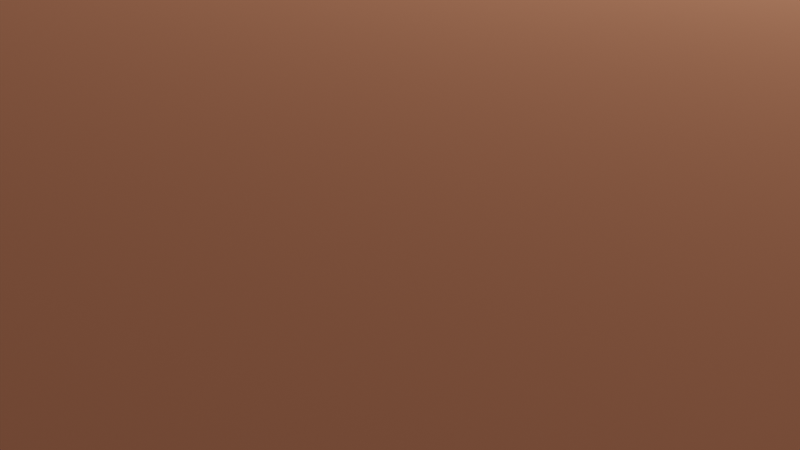 # Source: scene.blend  (saved by Blender 3.6.14; exported with 4.5.12 LTS)
import bpy
from mathutils import Matrix  # noqa: F401  (used for matrix-valued properties, if any)

bpy.ops.wm.read_factory_settings(use_empty=True)
scene = bpy.context.scene
scene.name = 'Scene'

# ---- collections
col_collection = bpy.data.collections.new('Collection'); scene.collection.children.link(col_collection)

# ---- materials (node trees are filled in below, after node groups)
mat_pt_base_color_002 = bpy.data.materials.new('pt_base_color.002')
mat_pt_base_color_002.use_transparent_shadow = False
mat_pt_base_color_002.diffuse_color = (0.9, 0.35, 0.2, 1.0)
mat_pt_plate_color_002 = bpy.data.materials.new('pt_plate_color.002')
mat_pt_plate_color_002.use_transparent_shadow = False
mat_pt_plate_color_002.diffuse_color = (0.2, 0.6, 0.9, 1.0)
mat_pt_bracket_color_002 = bpy.data.materials.new('pt_bracket_color.002')
mat_pt_bracket_color_002.use_transparent_shadow = False
mat_pt_bracket_color_002.diffuse_color = (0.3, 0.8, 0.4, 1.0)
mat_pt_strip_color_002 = bpy.data.materials.new('pt_strip_color.002')
mat_pt_strip_color_002.use_transparent_shadow = False
mat_pt_strip_color_002.diffuse_color = (0.95, 0.8, 0.2, 1.0)
mat_pt_block_color_002 = bpy.data.materials.new('pt_block_color.002')
mat_pt_block_color_002.use_transparent_shadow = False
mat_pt_block_color_002.diffuse_color = (0.7, 0.4, 0.9, 1.0)

# ---- material node trees

# ---- world
world_world = bpy.data.worlds.new('World'); scene.world = world_world
world_world.use_nodes = True; world_world.node_tree.nodes.clear()
_N = world_world.node_tree.nodes; _L = world_world.node_tree.links
n0 = _N.new('ShaderNodeOutputWorld'); n0.name = 'World Output'; n0.location = (300, 300)
n1 = _N.new('ShaderNodeBackground'); n1.name = 'Background'; n1.location = (10, 300)
n1.inputs[0].default_value = (0.05088, 0.05088, 0.05088, 1.0)
_L.new(n1.outputs[0], n0.inputs[0])
n0.is_active_output = True
world_world.color = (0.05088, 0.05088, 0.05088)
world_world.use_sun_shadow = False
world_world.sun_shadow_jitter_overblur = 0.0

# ---- cameras
cam_camera = bpy.data.cameras.new('Camera')
cam_camera.clip_end = 100.0
cam_camera.ortho_scale = 7.314

# ---- lights
light_light = bpy.data.lights.new('Light', 'POINT')
light_light.transmission_factor = 0.0
light_light.energy = 1000.0
light_light.shadow_soft_size = 0.1
light_light.shadow_maximum_resolution = 0.006
light_light.use_absolute_resolution = True

# ---- meshes
me_cube_054 = bpy.data.meshes.new('Cube.054')
me_cube_054.from_pydata([(-30.0, -20.0, -4.0), (-30.0, -20.0, 4.0), (-30.0, 20.0, -4.0), (-30.0, 20.0, 4.0), (30.0, -20.0, -4.0), (30.0, -20.0, 4.0), (30.0, 20.0, -4.0), (30.0, 20.0, 4.0)], [], [(0, 1, 3, 2), (2, 3, 7, 6), (6, 7, 5, 4), (4, 5, 1, 0), (2, 6, 4, 0), (7, 3, 1, 5)])
_uv = me_cube_054.uv_layers.new(name='UVMap')
_uv.uv.foreach_set('vector', [0.375, 0.0, 0.625, 0.0, 0.625, 0.25, 0.375, 0.25, 0.375, 0.25, 0.625, 0.25, 0.625, 0.5, 0.375, 0.5, 0.375, 0.5, 0.625, 0.5, 0.625, 0.75, 0.375, 0.75, 0.375, 0.75, 0.625, 0.75, 0.625, 1.0, 0.375, 1.0, 0.125, 0.5, 0.375, 0.5, 0.375, 0.75, 0.125, 0.75, 0.625, 0.5, 0.875, 0.5, 0.875, 0.75, 0.625, 0.75])
me_cube_054.materials.append(mat_pt_base_color_002)
me_cube_054.update()
me_cube_055 = bpy.data.meshes.new('Cube.055')
me_cube_055.from_pydata([(-40.0, -25.0, -3.0), (-40.0, -25.0, 3.0), (-40.0, 25.0, -3.0), (-40.0, 25.0, 3.0), (40.0, -25.0, -3.0), (40.0, -25.0, 3.0), (40.0, 25.0, -3.0), (40.0, 25.0, 3.0)], [], [(0, 1, 3, 2), (2, 3, 7, 6), (6, 7, 5, 4), (4, 5, 1, 0), (2, 6, 4, 0), (7, 3, 1, 5)])
_uv = me_cube_055.uv_layers.new(name='UVMap')
_uv.uv.foreach_set('vector', [0.375, 0.0, 0.625, 0.0, 0.625, 0.25, 0.375, 0.25, 0.375, 0.25, 0.625, 0.25, 0.625, 0.5, 0.375, 0.5, 0.375, 0.5, 0.625, 0.5, 0.625, 0.75, 0.375, 0.75, 0.375, 0.75, 0.625, 0.75, 0.625, 1.0, 0.375, 1.0, 0.125, 0.5, 0.375, 0.5, 0.375, 0.75, 0.125, 0.75, 0.625, 0.5, 0.875, 0.5, 0.875, 0.75, 0.625, 0.75])
me_cube_055.materials.append(mat_pt_plate_color_002)
me_cube_055.update()
me_cube_056 = bpy.data.meshes.new('Cube.056')
me_cube_056.from_pydata([(-15.0, -15.0, -5.0), (-15.0, -15.0, 5.0), (-15.0, 15.0, -5.0), (-15.0, 15.0, 5.0), (15.0, -15.0, -5.0), (15.0, -15.0, 5.0), (15.0, 15.0, -5.0), (15.0, 15.0, 5.0), (-1.414, 1.414, -5.0), (-1.269, 1.546, -5.0), (-1.111, 1.663, -5.0), (-0.9428, 1.764, -5.0), (-0.7654, 1.848, -5.0), (-0.196, 1.99, -5.0), (-0.3902, 1.962, -5.0), (-0.5806, 1.914, -5.0), (0.196, 1.99, -5.0), (0.5806, 1.914, -5.0), (0.3902, 1.962, -5.0), (0.9428, 1.764, -5.0), (1.269, 1.546, -5.0), (1.111, 1.663, -5.0), (0.7654, 1.848, -5.0), (1.414, -1.414, -5.0), (0.0, 2.0, -5.0), (1.546, -1.269, -5.0), (1.546, 1.269, -5.0), (1.764, -0.9428, -5.0), (1.764, 0.9428, -5.0), (1.663, -1.111, -5.0), (1.663, 1.111, -5.0), (1.914, -0.5806, -5.0), (1.914, 0.5806, -5.0), (2.0, 0.0, -5.0), (1.99, -0.196, -5.0), (1.99, 0.196, -5.0), (1.962, -0.3902, -5.0), (1.962, 0.3902, -5.0), (1.848, -0.7654, -5.0), (1.848, 0.7654, -5.0), (1.414, 1.414, -5.0), (-2.0, 0.0, -5.0), (-1.99, -0.196, -5.0), (-1.99, 0.196, -5.0), (-1.914, -0.5806, -5.0), (-1.962, -0.3902, -5.0), (-1.914, 0.5806, -5.0), (-1.962, 0.3902, -5.0), (-1.764, -0.9428, -5.0), (-1.764, 0.9428, -5.0), (-1.546, -1.269, -5.0), (-1.546, 1.269, -5.0), (-1.663, -1.111, -5.0), (-1.663, 1.111, -5.0), (-1.414, -1.414, -5.0), (-1.848, -0.7654, -5.0), (-1.848, 0.7654, -5.0), (-1.269, -1.546, -5.0), (-0.9428, -1.764, -5.0), (-1.111, -1.663, -5.0), (-0.5806, -1.914, -5.0), (-0.196, -1.99, -5.0), (-0.3902, -1.962, -5.0), (-0.7654, -1.848, -5.0), (0.196, -1.99, -5.0), (0.5806, -1.914, -5.0), (0.3902, -1.962, -5.0), (0.9428, -1.764, -5.0), (1.269, -1.546, -5.0), (1.111, -1.663, -5.0), (0.7654, -1.848, -5.0), (0.0, -2.0, -5.0), (-2.0, 0.0, 5.0), (-1.99, -0.196, 5.0), (-1.99, 0.196, 5.0), (-1.914, 0.5806, 5.0), (-1.914, -0.5806, 5.0), (-1.962, 0.3902, 5.0), (-1.962, -0.3902, 5.0), (-1.764, -0.9428, 5.0), (-1.764, 0.9428, 5.0), (-1.546, -1.269, 5.0), (-1.546, 1.269, 5.0), (-1.663, -1.111, 5.0), (-1.663, 1.111, 5.0), (-1.414, -1.414, 5.0), (-1.848, -0.7654, 5.0), (-1.848, 0.7654, 5.0), (-1.269, 1.546, 5.0), (-0.9428, 1.764, 5.0), (-1.111, 1.663, 5.0), (-0.5806, 1.914, 5.0), (-0.196, 1.99, 5.0), (-0.3902, 1.962, 5.0), (-0.7654, 1.848, 5.0), (0.196, 1.99, 5.0), (0.5806, 1.914, 5.0), (0.3902, 1.962, 5.0), (0.9428, 1.764, 5.0), (1.414, 1.414, 5.0), (1.269, 1.546, 5.0), (1.111, 1.663, 5.0), (0.7654, 1.848, 5.0), (0.0, 2.0, 5.0), (-1.414, 1.414, 5.0), (-1.269, -1.546, 5.0), (-1.111, -1.663, 5.0), (-0.9428, -1.764, 5.0), (-0.7654, -1.848, 5.0), (-0.196, -1.99, 5.0), (-0.3902, -1.962, 5.0), (-0.5806, -1.914, 5.0), (0.196, -1.99, 5.0), (0.5806, -1.914, 5.0), (0.3902, -1.962, 5.0), (0.9428, -1.764, 5.0), (1.269, -1.546, 5.0), (1.111, -1.663, 5.0), (0.7654, -1.848, 5.0), (0.0, -2.0, 5.0), (1.546, -1.269, 5.0), (1.546, 1.269, 5.0), (1.764, -0.9428, 5.0), (1.764, 0.9428, 5.0), (1.663, -1.111, 5.0), (1.663, 1.111, 5.0), (1.914, -0.5806, 5.0), (1.914, 0.5806, 5.0), (2.0, 0.0, 5.0), (1.99, -0.196, 5.0), (1.99, 0.196, 5.0), (1.962, -0.3902, 5.0), (1.962, 0.3902, 5.0), (1.848, -0.7654, 5.0), (1.848, 0.7654, 5.0), (1.414, -1.414, 5.0), (15.0, -1.73, 5.0), (15.0, 1.73, 5.0), (15.0, -1.73, -5.0), (15.0, 1.73, -5.0), (14.01, -0.196, -5.0), (14.0, 0.0, -5.0), (14.04, 0.3902, -5.0), (14.04, -0.3902, -5.0), (14.01, 0.196, -5.0), (14.09, -0.5806, -5.0), (14.24, 0.9428, -5.0), (14.15, -0.7654, -5.0), (14.15, 0.7654, -5.0), (14.24, -0.9428, -5.0), (14.09, 0.5806, -5.0), (14.34, -1.111, -5.0), (14.59, 1.414, -5.0), (14.45, -1.269, -5.0), (14.45, 1.269, -5.0), (14.73, -1.546, -5.0), (14.89, 1.663, -5.0), (14.89, -1.663, -5.0), (14.73, 1.546, -5.0), (14.59, -1.414, -5.0), (14.34, 1.111, -5.0), (14.01, -0.196, 5.0), (14.0, 0.0, 5.0), (14.04, -0.3902, 5.0), (14.01, 0.196, 5.0), (14.04, 0.3902, 5.0), (14.09, 0.5806, 5.0), (14.24, -0.9428, 5.0), (14.15, -0.7654, 5.0), (14.15, 0.7654, 5.0), (14.09, -0.5806, 5.0), (14.24, 0.9428, 5.0), (14.34, 1.111, 5.0), (14.59, -1.414, 5.0), (14.45, -1.269, 5.0), (14.45, 1.269, 5.0), (14.73, 1.546, 5.0), (14.89, 1.663, 5.0), (14.73, -1.546, 5.0), (14.89, -1.663, 5.0), (14.59, 1.414, 5.0), (14.34, -1.111, 5.0)], [], [(0, 1, 3, 2), (2, 3, 7, 6), (5, 4, 138, 136), (6, 7, 137, 139), (4, 5, 1, 0), (9, 8, 2, 6, 40, 20, 21, 19, 22, 17, 18, 16, 24, 13, 14, 15, 12, 11, 10), (4, 0, 2, 8, 51, 53, 49, 56, 46, 47, 43, 41, 42, 45, 44, 55, 48, 52, 50, 54, 57, 59, 58, 63, 60, 62, 61, 71, 64, 66, 65, 70, 67, 69, 68, 23, 25, 29, 27, 38, 31, 36, 34, 33, 35, 37, 32, 39, 28, 30, 26, 40, 6, 139, 156, 158, 152, 154, 160, 146, 148, 150, 142, 144, 141, 140, 143, 145, 147, 149, 151, 153, 159, 155, 157, 138), (105, 85, 1, 5, 135, 116, 117, 115, 118, 113, 114, 112, 119, 109, 110, 111, 108, 107, 106), (137, 7, 3, 1, 85, 81, 83, 79, 86, 76, 78, 73, 72, 74, 77, 75, 87, 80, 84, 82, 104, 88, 90, 89, 94, 91, 93, 92, 103, 95, 97, 96, 102, 98, 101, 100, 99, 121, 125, 123, 134, 127, 132, 130, 128, 129, 131, 126, 133, 122, 124, 120, 135, 5, 136, 179, 178, 173, 174, 181, 167, 168, 170, 163, 161, 162, 164, 165, 166, 169, 171, 172, 175, 180, 176, 177), (103, 24, 16, 95), (95, 16, 18, 97), (97, 18, 17, 96), (96, 17, 22, 102), (102, 22, 19, 98), (98, 19, 21, 101), (101, 21, 20, 100), (100, 20, 40, 99), (40, 26, 121, 99), (26, 30, 125, 121), (30, 28, 123, 125), (28, 39, 134, 123), (39, 32, 127, 134), (32, 37, 132, 127), (37, 35, 130, 132), (35, 33, 128, 130), (33, 34, 129, 128), (34, 36, 131, 129), (36, 31, 126, 131), (31, 38, 133, 126), (38, 27, 122, 133), (27, 29, 124, 122), (29, 25, 120, 124), (25, 23, 135, 120), (23, 68, 116, 135), (68, 69, 117, 116), (69, 67, 115, 117), (67, 70, 118, 115), (70, 65, 113, 118), (65, 66, 114, 113), (66, 64, 112, 114), (64, 71, 119, 112), (71, 61, 109, 119), (61, 62, 110, 109), (62, 60, 111, 110), (60, 63, 108, 111), (63, 58, 107, 108), (58, 59, 106, 107), (59, 57, 105, 106), (57, 54, 85, 105), (85, 54, 50, 81), (81, 50, 52, 83), (83, 52, 48, 79), (79, 48, 55, 86), (86, 55, 44, 76), (76, 44, 45, 78), (78, 45, 42, 73), (73, 42, 41, 72), (72, 41, 43, 74), (74, 43, 47, 77), (77, 47, 46, 75), (75, 46, 56, 87), (87, 56, 49, 80), (80, 49, 53, 84), (84, 53, 51, 82), (82, 51, 8, 104), (104, 8, 9, 88), (88, 9, 10, 90), (90, 10, 11, 89), (89, 11, 12, 94), (94, 12, 15, 91), (91, 15, 14, 93), (93, 14, 13, 92), (92, 13, 24, 103), (138, 157, 179, 136), (157, 155, 178, 179), (155, 159, 173, 178), (173, 159, 153, 174), (174, 153, 151, 181), (181, 151, 149, 167), (167, 149, 147, 168), (168, 147, 145, 170), (170, 145, 143, 163), (163, 143, 140, 161), (161, 140, 141, 162), (162, 141, 144, 164), (164, 144, 142, 165), (165, 142, 150, 166), (166, 150, 148, 169), (169, 148, 146, 171), (171, 146, 160, 172), (172, 160, 154, 175), (175, 154, 152, 180), (180, 152, 158, 176), (176, 158, 156, 177), (139, 137, 177, 156)])
_uv = me_cube_056.uv_layers.new(name='UVMap')
_uv.uv.foreach_set('vector', [0.375, 0.0, 0.625, 0.0, 0.625, 0.25, 0.375, 0.25, 0.375, 0.25, 0.625, 0.25, 0.625, 0.5, 0.375, 0.5, 0.625, 0.75, 0.375, 0.75, 0.375, 0.6394, 0.625, 0.6394, 0.375, 0.5, 0.625, 0.5, 0.625, 0.6106, 0.375, 0.6106, 0.375, 0.75, 0.625, 0.75, 0.625, 1.0, 0.375, 1.0, 0.2394, 0.6121, 0.2382, 0.6132, 0.125, 0.5, 0.375, 0.5, 0.2618, 0.6132, 0.2606, 0.6121, 0.2593, 0.6111, 0.2579, 0.6103, 0.2564, 0.6096, 0.2548, 0.6091, 0.2533, 0.6087, 0.2516, 0.6084, 0.25, 0.6083, 0.2484, 0.6084, 0.2467, 0.6087, 0.2452, 0.6091, 0.2436, 0.6096, 0.2421, 0.6103, 0.2407, 0.6111, 0.375, 0.75, 0.125, 0.75, 0.125, 0.5, 0.2382, 0.6132, 0.2371, 0.6144, 0.2361, 0.6157, 0.2353, 0.6171, 0.2346, 0.6186, 0.2341, 0.6202, 0.2337, 0.6217, 0.2334, 0.6234, 0.2333, 0.625, 0.2334, 0.6266, 0.2337, 0.6283, 0.2341, 0.6298, 0.2346, 0.6314, 0.2353, 0.6329, 0.2361, 0.6343, 0.2371, 0.6356, 0.2382, 0.6368, 0.2394, 0.6379, 0.2407, 0.6389, 0.2421, 0.6397, 0.2436, 0.6404, 0.2452, 0.6409, 0.2467, 0.6413, 0.2484, 0.6416, 0.25, 0.6417, 0.2516, 0.6416, 0.2533, 0.6413, 0.2548, 0.6409, 0.2564, 0.6404, 0.2579, 0.6397, 0.2593, 0.6389, 0.2606, 0.6379, 0.2618, 0.6368, 0.2629, 0.6356, 0.2639, 0.6343, 0.2647, 0.6329, 0.2654, 0.6314, 0.2659, 0.6298, 0.2663, 0.6283, 0.2666, 0.6266, 0.2667, 0.625, 0.2666, 0.6234, 0.2663, 0.6217, 0.2659, 0.6202, 0.2654, 0.6186, 0.2647, 0.6171, 0.2639, 0.6157, 0.2629, 0.6144, 0.2618, 0.6132, 0.375, 0.5, 0.375, 0.6106, 0.3741, 0.6111, 0.3728, 0.6121, 0.3715, 0.6132, 0.3704, 0.6144, 0.3695, 0.6157, 0.3686, 0.6171, 0.3679, 0.6186, 0.3674, 0.6202, 0.367, 0.6217, 0.3667, 0.6234, 0.3667, 0.625, 0.3667, 0.6266, 0.367, 0.6283, 0.3674, 0.6298, 0.3679, 0.6314, 0.3686, 0.6329, 0.3695, 0.6343, 0.3704, 0.6356, 0.3715, 0.6368, 0.3728, 0.6379, 0.3741, 0.6389, 0.375, 0.6394, 0.7606, 0.6379, 0.7618, 0.6368, 0.875, 0.75, 0.625, 0.75, 0.7382, 0.6368, 0.7394, 0.6379, 0.7407, 0.6389, 0.7421, 0.6397, 0.7436, 0.6404, 0.7452, 0.6409, 0.7467, 0.6413, 0.7484, 0.6416, 0.75, 0.6417, 0.7516, 0.6416, 0.7533, 0.6413, 0.7548, 0.6409, 0.7564, 0.6404, 0.7579, 0.6397, 0.7593, 0.6389, 0.625, 0.6106, 0.625, 0.5, 0.875, 0.5, 0.875, 0.75, 0.7618, 0.6368, 0.7629, 0.6356, 0.7639, 0.6343, 0.7647, 0.6329, 0.7654, 0.6314, 0.7659, 0.6298, 0.7663, 0.6283, 0.7666, 0.6266, 0.7667, 0.625, 0.7666, 0.6234, 0.7663, 0.6217, 0.7659, 0.6202, 0.7654, 0.6186, 0.7647, 0.6171, 0.7639, 0.6157, 0.7629, 0.6144, 0.7618, 0.6132, 0.7606, 0.6121, 0.7593, 0.6111, 0.7579, 0.6103, 0.7564, 0.6096, 0.7548, 0.6091, 0.7533, 0.6087, 0.7516, 0.6084, 0.75, 0.6083, 0.7484, 0.6084, 0.7467, 0.6087, 0.7452, 0.6091, 0.7436, 0.6096, 0.7421, 0.6103, 0.7407, 0.6111, 0.7394, 0.6121, 0.7382, 0.6132, 0.7371, 0.6144, 0.7361, 0.6157, 0.7353, 0.6171, 0.7346, 0.6186, 0.7341, 0.6202, 0.7337, 0.6217, 0.7334, 0.6234, 0.7333, 0.625, 0.7334, 0.6266, 0.7337, 0.6283, 0.7341, 0.6298, 0.7346, 0.6314, 0.7353, 0.6329, 0.7361, 0.6343, 0.7371, 0.6356, 0.7382, 0.6368, 0.625, 0.75, 0.625, 0.6394, 0.6259, 0.6389, 0.6272, 0.6379, 0.6285, 0.6368, 0.6296, 0.6356, 0.6305, 0.6343, 0.6314, 0.6329, 0.6321, 0.6314, 0.6326, 0.6298, 0.633, 0.6283, 0.6333, 0.6266, 0.6333, 0.625, 0.6333, 0.6234, 0.633, 0.6217, 0.6326, 0.6202, 0.6321, 0.6186, 0.6314, 0.6171, 0.6305, 0.6157, 0.6296, 0.6144, 0.6285, 0.6132, 0.6272, 0.6121, 0.6259, 0.6111, 1.0, 0.9583, 1.0, 0.5417, 0.9844, 0.5417, 0.9844, 0.9583, 0.9844, 0.9583, 0.9844, 0.5417, 0.9688, 0.5417, 0.9688, 0.9583, 0.9688, 0.9583, 0.9688, 0.5417, 0.9531, 0.5417, 0.9531, 0.9583, 0.9531, 0.9583, 0.9531, 0.5417, 0.9375, 0.5417, 0.9375, 0.9583, 0.9375, 0.9583, 0.9375, 0.5417, 0.9219, 0.5417, 0.9219, 0.9583, 0.9219, 0.9583, 0.9219, 0.5417, 0.9062, 0.5417, 0.9062, 0.9583, 0.9062, 0.9583, 0.9062, 0.5417, 0.8906, 0.5417, 0.8906, 0.9583, 0.8906, 0.9583, 0.8906, 0.5417, 0.875, 0.5417, 0.875, 0.9583, 0.875, 0.5417, 0.8594, 0.5417, 0.8594, 0.9583, 0.875, 0.9583, 0.8594, 0.5417, 0.8437, 0.5417, 0.8438, 0.9583, 0.8594, 0.9583, 0.8437, 0.5417, 0.8281, 0.5417, 0.8281, 0.9583, 0.8438, 0.9583, 0.8281, 0.5417, 0.8125, 0.5417, 0.8125, 0.9583, 0.8281, 0.9583, 0.8125, 0.5417, 0.7969, 0.5417, 0.7969, 0.9583, 0.8125, 0.9583, 0.7969, 0.5417, 0.7813, 0.5417, 0.7812, 0.9583, 0.7969, 0.9583, 0.7813, 0.5417, 0.7656, 0.5417, 0.7656, 0.9583, 0.7812, 0.9583, 0.7656, 0.5417, 0.75, 0.5417, 0.75, 0.9583, 0.7656, 0.9583, 0.75, 0.5417, 0.7344, 0.5417, 0.7344, 0.9583, 0.75, 0.9583, 0.7344, 0.5417, 0.7188, 0.5417, 0.7188, 0.9583, 0.7344, 0.9583, 0.7188, 0.5417, 0.7031, 0.5417, 0.7031, 0.9583, 0.7188, 0.9583, 0.7031, 0.5417, 0.6875, 0.5417, 0.6875, 0.9583, 0.7031, 0.9583, 0.6875, 0.5417, 0.6719, 0.5417, 0.6719, 0.9583, 0.6875, 0.9583, 0.6719, 0.5417, 0.6562, 0.5417, 0.6562, 0.9583, 0.6719, 0.9583, 0.6562, 0.5417, 0.6406, 0.5417, 0.6406, 0.9583, 0.6562, 0.9583, 0.6406, 0.5417, 0.625, 0.5417, 0.625, 0.9583, 0.6406, 0.9583, 0.625, 0.5417, 0.6094, 0.5417, 0.6094, 0.9583, 0.625, 0.9583, 0.6094, 0.5417, 0.5938, 0.5417, 0.5938, 0.9583, 0.6094, 0.9583, 0.5938, 0.5417, 0.5781, 0.5417, 0.5781, 0.9583, 0.5938, 0.9583, 0.5781, 0.5417, 0.5625, 0.5417, 0.5625, 0.9583, 0.5781, 0.9583, 0.5625, 0.5417, 0.5469, 0.5417, 0.5469, 0.9583, 0.5625, 0.9583, 0.5469, 0.5417, 0.5312, 0.5417, 0.5312, 0.9583, 0.5469, 0.9583, 0.5312, 0.5417, 0.5156, 0.5417, 0.5156, 0.9583, 0.5312, 0.9583, 0.5156, 0.5417, 0.5, 0.5417, 0.5, 0.9583, 0.5156, 0.9583, 0.5, 0.5417, 0.4844, 0.5417, 0.4844, 0.9583, 0.5, 0.9583, 0.4844, 0.5417, 0.4688, 0.5417, 0.4688, 0.9583, 0.4844, 0.9583, 0.4688, 0.5417, 0.4531, 0.5417, 0.4531, 0.9583, 0.4688, 0.9583, 0.4531, 0.5417, 0.4375, 0.5417, 0.4375, 0.9583, 0.4531, 0.9583, 0.4375, 0.5417, 0.4219, 0.5417, 0.4219, 0.9583, 0.4375, 0.9583, 0.4219, 0.5417, 0.4062, 0.5417, 0.4062, 0.9583, 0.4219, 0.9583, 0.4062, 0.5417, 0.3906, 0.5417, 0.3906, 0.9583, 0.4062, 0.9583, 0.3906, 0.5417, 0.375, 0.5417, 0.375, 0.9583, 0.3906, 0.9583, 0.375, 0.9583, 0.375, 0.5417, 0.3594, 0.5417, 0.3594, 0.9583, 0.3594, 0.9583, 0.3594, 0.5417, 0.3438, 0.5417, 0.3438, 0.9583, 0.3438, 0.9583, 0.3438, 0.5417, 0.3281, 0.5417, 0.3281, 0.9583, 0.3281, 0.9583, 0.3281, 0.5417, 0.3125, 0.5417, 0.3125, 0.9583, 0.3125, 0.9583, 0.3125, 0.5417, 0.2969, 0.5417, 0.2969, 0.9583, 0.2969, 0.9583, 0.2969, 0.5417, 0.2812, 0.5417, 0.2812, 0.9583, 0.2812, 0.9583, 0.2812, 0.5417, 0.2656, 0.5417, 0.2656, 0.9583, 0.2656, 0.9583, 0.2656, 0.5417, 0.25, 0.5417, 0.25, 0.9583, 0.25, 0.9583, 0.25, 0.5417, 0.2344, 0.5417, 0.2344, 0.9583, 0.2344, 0.9583, 0.2344, 0.5417, 0.2188, 0.5417, 0.2188, 0.9583, 0.2188, 0.9583, 0.2188, 0.5417, 0.2031, 0.5417, 0.2031, 0.9583, 0.2031, 0.9583, 0.2031, 0.5417, 0.1875, 0.5417, 0.1875, 0.9583, 0.1875, 0.9583, 0.1875, 0.5417, 0.1719, 0.5417, 0.1719, 0.9583, 0.1719, 0.9583, 0.1719, 0.5417, 0.1562, 0.5417, 0.1562, 0.9583, 0.1562, 0.9583, 0.1562, 0.5417, 0.1406, 0.5417, 0.1406, 0.9583, 0.1406, 0.9583, 0.1406, 0.5417, 0.125, 0.5417, 0.125, 0.9583, 0.125, 0.9583, 0.125, 0.5417, 0.1094, 0.5417, 0.1094, 0.9583, 0.1094, 0.9583, 0.1094, 0.5417, 0.09375, 0.5417, 0.09375, 0.9583, 0.09375, 0.9583, 0.09375, 0.5417, 0.07812, 0.5417, 0.07812, 0.9583, 0.07812, 0.9583, 0.07812, 0.5417, 0.0625, 0.5417, 0.0625, 0.9583, 0.0625, 0.9583, 0.0625, 0.5417, 0.04688, 0.5417, 0.04688, 0.9583, 0.04688, 0.9583, 0.04688, 0.5417, 0.03125, 0.5417, 0.03125, 0.9583, 0.03125, 0.9583, 0.03125, 0.5417, 0.01562, 0.5417, 0.01562, 0.9583, 0.01562, 0.9583, 0.01562, 0.5417, 0.0, 0.5417, 0.0, 0.9583, 0.4166, 0.5417, 0.4062, 0.5417, 0.4062, 0.9583, 0.4166, 0.9583, 0.4062, 0.5417, 0.3906, 0.5417, 0.3906, 0.9583, 0.4062, 0.9583, 0.3906, 0.5417, 0.375, 0.5417, 0.375, 0.9583, 0.3906, 0.9583, 0.375, 0.9583, 0.375, 0.5417, 0.3594, 0.5417, 0.3594, 0.9583, 0.3594, 0.9583, 0.3594, 0.5417, 0.3438, 0.5417, 0.3438, 0.9583, 0.3438, 0.9583, 0.3438, 0.5417, 0.3281, 0.5417, 0.3281, 0.9583, 0.3281, 0.9583, 0.3281, 0.5417, 0.3125, 0.5417, 0.3125, 0.9583, 0.3125, 0.9583, 0.3125, 0.5417, 0.2969, 0.5417, 0.2969, 0.9583, 0.2969, 0.9583, 0.2969, 0.5417, 0.2812, 0.5417, 0.2812, 0.9583, 0.2812, 0.9583, 0.2812, 0.5417, 0.2656, 0.5417, 0.2656, 0.9583, 0.2656, 0.9583, 0.2656, 0.5417, 0.25, 0.5417, 0.25, 0.9583, 0.25, 0.9583, 0.25, 0.5417, 0.2344, 0.5417, 0.2344, 0.9583, 0.2344, 0.9583, 0.2344, 0.5417, 0.2188, 0.5417, 0.2188, 0.9583, 0.2188, 0.9583, 0.2188, 0.5417, 0.2031, 0.5417, 0.2031, 0.9583, 0.2031, 0.9583, 0.2031, 0.5417, 0.1875, 0.5417, 0.1875, 0.9583, 0.1875, 0.9583, 0.1875, 0.5417, 0.1719, 0.5417, 0.1719, 0.9583, 0.1719, 0.9583, 0.1719, 0.5417, 0.1562, 0.5417, 0.1562, 0.9583, 0.1562, 0.9583, 0.1562, 0.5417, 0.1406, 0.5417, 0.1406, 0.9583, 0.1406, 0.9583, 0.1406, 0.5417, 0.125, 0.5417, 0.125, 0.9583, 0.125, 0.9583, 0.125, 0.5417, 0.1094, 0.5417, 0.1094, 0.9583, 0.1094, 0.9583, 0.1094, 0.5417, 0.09375, 0.5417, 0.09375, 0.9583, 0.08343, 0.5417, 0.08343, 0.9583, 0.09375, 0.9583, 0.09375, 0.5417])
me_cube_056.materials.append(mat_pt_bracket_color_002)
me_cube_056.update()
me_cube_057 = bpy.data.meshes.new('Cube.057')
me_cube_057.from_pydata([(-50.0, -5.0, -1.0), (-50.0, -5.0, 1.0), (-50.0, 5.0, -1.0), (-50.0, 5.0, 1.0), (50.0, -5.0, -1.0), (50.0, -5.0, 1.0), (50.0, 5.0, -1.0), (50.0, 5.0, 1.0)], [], [(0, 1, 3, 2), (2, 3, 7, 6), (6, 7, 5, 4), (4, 5, 1, 0), (2, 6, 4, 0), (7, 3, 1, 5)])
_uv = me_cube_057.uv_layers.new(name='UVMap')
_uv.uv.foreach_set('vector', [0.375, 0.0, 0.625, 0.0, 0.625, 0.25, 0.375, 0.25, 0.375, 0.25, 0.625, 0.25, 0.625, 0.5, 0.375, 0.5, 0.375, 0.5, 0.625, 0.5, 0.625, 0.75, 0.375, 0.75, 0.375, 0.75, 0.625, 0.75, 0.625, 1.0, 0.375, 1.0, 0.125, 0.5, 0.375, 0.5, 0.375, 0.75, 0.125, 0.75, 0.625, 0.5, 0.875, 0.5, 0.875, 0.75, 0.625, 0.75])
me_cube_057.materials.append(mat_pt_strip_color_002)
me_cube_057.update()
me_cube_058 = bpy.data.meshes.new('Cube.058')
me_cube_058.from_pydata([(-20.0, -20.0, -5.0), (-20.0, -20.0, 5.0), (-20.0, 20.0, -5.0), (-20.0, 20.0, 5.0), (20.0, -20.0, -5.0), (20.0, -20.0, 5.0), (20.0, 20.0, -5.0), (20.0, 20.0, 5.0)], [], [(0, 1, 3, 2), (2, 3, 7, 6), (6, 7, 5, 4), (4, 5, 1, 0), (2, 6, 4, 0), (7, 3, 1, 5)])
_uv = me_cube_058.uv_layers.new(name='UVMap')
_uv.uv.foreach_set('vector', [0.375, 0.0, 0.625, 0.0, 0.625, 0.25, 0.375, 0.25, 0.375, 0.25, 0.625, 0.25, 0.625, 0.5, 0.375, 0.5, 0.375, 0.5, 0.625, 0.5, 0.625, 0.75, 0.375, 0.75, 0.375, 0.75, 0.625, 0.75, 0.625, 1.0, 0.375, 1.0, 0.125, 0.5, 0.375, 0.5, 0.375, 0.75, 0.125, 0.75, 0.625, 0.5, 0.875, 0.5, 0.875, 0.75, 0.625, 0.75])
me_cube_058.materials.append(mat_pt_block_color_002)
me_cube_058.update()

# ---- objects
ob_light = bpy.data.objects.new('Light', light_light)
ob_camera = bpy.data.objects.new('Camera', cam_camera)
ob_pt_base = bpy.data.objects.new('pt_base', me_cube_054)
ob_pt_plate = bpy.data.objects.new('pt_plate', me_cube_055)
ob_pt_bracket = bpy.data.objects.new('pt_bracket', me_cube_056)
ob_pt_strip = bpy.data.objects.new('pt_strip', me_cube_057)
ob_pt_block = bpy.data.objects.new('pt_block', me_cube_058)

# ---- transforms, parenting, visibility, modifiers, constraints
ob_light.location = (4.076, 1.005, 5.904)
ob_light.rotation_euler = (0.6503, 0.05522, 1.866)
ob_light.lock_rotations_4d = False
ob_light.empty_display_type = 'ARROWS'
ob_light.color = (0.0, 0.0, 0.0, 0.0)
ob_light.lineart.crease_threshold = 0.0
ob_camera.location = (7.359, -6.926, 4.958)
ob_camera.rotation_euler = (1.109, 0.0, 0.8149)
ob_camera.lock_rotations_4d = False
ob_camera.empty_display_type = 'ARROWS'
ob_camera.color = (0.0, 0.0, 0.0, 0.0)
ob_camera.display_type = 'WIRE'
ob_camera.lineart.crease_threshold = 0.0
ob_pt_base.location = (0.0, 0.0, 0.0)
ob_pt_plate.location = (130.0, 0.0, 0.0)
ob_pt_bracket.location = (260.0, 0.0, 0.0)
ob_pt_strip.location = (390.0, 0.0, 4.0)
ob_pt_block.location = (520.0, 0.0, 10.0)

# ---- collection membership
col_collection.objects.link(ob_light)
col_collection.objects.link(ob_camera)
col_collection.objects.link(ob_pt_base)
col_collection.objects.link(ob_pt_plate)
col_collection.objects.link(ob_pt_bracket)
col_collection.objects.link(ob_pt_strip)
col_collection.objects.link(ob_pt_block)

# ---- scene / render settings (as saved in the file)
scene.camera = ob_camera
scene.frame_start = 1; scene.frame_end = 250; scene.frame_set(1)
scene.render.engine = 'BLENDER_EEVEE_NEXT'
scene.cycles.sampling_pattern = 'TABULATED_SOBOL'
scene.view_settings.view_transform = 'Filmic'
bpy.context.view_layer.update()
